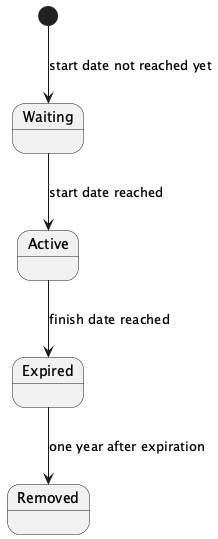

The diagram above was rendered by PlantUML. Its source (embedded in the PNG):
@startuml
[*] --> Waiting : start date not reached yet

state Waiting
state Active
state Expired
state Removed

Waiting --> Active : start date reached

Active --> Expired : finish date reached

Expired --> Removed : one year after expiration

@enduml